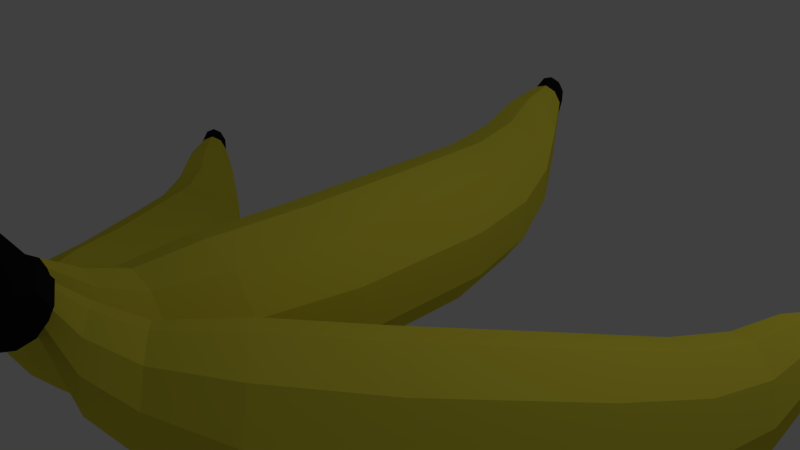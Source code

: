 # Source: Bananas.blend  (saved by Blender 2.76.0; exported with 4.5.12 LTS)
import bpy
from mathutils import Matrix  # noqa: F401  (used for matrix-valued properties, if any)

bpy.ops.wm.read_factory_settings(use_empty=True)
scene = bpy.context.scene
scene.name = 'Scene'

# ---- collections
col_collection_1 = bpy.data.collections.new('Collection 1'); scene.collection.children.link(col_collection_1)

# ---- materials (node trees are filled in below, after node groups)
mat_extremosbanana = bpy.data.materials.new('ExtremosBanana')
mat_extremosbanana.alpha_threshold = 0.0
mat_extremosbanana.use_transparent_shadow = False
mat_extremosbanana.diffuse_color = (0.01222, 0.01222, 0.01222, 1.0)
mat_extremosbanana.roughness = 0.5
mat_cuerpo = bpy.data.materials.new('Cuerpo')
mat_cuerpo.alpha_threshold = 0.0
mat_cuerpo.use_transparent_shadow = False
mat_cuerpo.diffuse_color = (0.8, 0.7112, 0.05615, 1.0)
mat_cuerpo.roughness = 0.5

# ---- material node trees

# ---- world
world_world = bpy.data.worlds.new('World'); scene.world = world_world
world_world.color = (0.05088, 0.05088, 0.05088)
world_world.use_sun_shadow = False
world_world.sun_shadow_jitter_overblur = 0.0
world_world.cycles.sampling_method = 'MANUAL'
world_world.cycles.sample_map_resolution = 256

# ---- cameras
cam_camera = bpy.data.cameras.new('Camera')
cam_camera.clip_end = 100.0
cam_camera.lens = 35.0
cam_camera.sensor_width = 32.0
cam_camera.sensor_height = 18.0
cam_camera.ortho_scale = 7.314
cam_camera.dof.focus_distance = 0.0
cam_camera.dof.aperture_fstop = 128.0

# ---- lights
light_lamp = bpy.data.lights.new('Lamp', 'POINT')
light_lamp.transmission_factor = 0.0
light_lamp.cutoff_distance = 30.0
light_lamp.energy = 100.0
light_lamp.shadow_buffer_clip_start = 1.001
light_lamp.shadow_soft_size = 0.1
light_lamp.shadow_maximum_resolution = 0.006
light_lamp.use_absolute_resolution = True
light_lamp.cycles.use_multiple_importance_sampling = False

# ---- meshes
me_cylinder = bpy.data.meshes.new('Cylinder')
me_cylinder.from_pydata([(1.776e-15, -1.013, -0.987), (1.776e-15, 0.987, -1.013), (0.5878, -1.01, -0.7961), (0.5878, 0.9895, -0.8218), (0.9511, -1.004, -0.2961), (0.9511, 0.9959, -0.3219), (0.9511, -0.9959, 0.3219), (0.9511, 1.004, 0.2961), (0.5878, -0.9895, 0.8218), (0.5878, 1.01, 0.7961), (-8.742e-08, -0.987, 1.013), (-8.742e-08, 1.013, 0.987), (-0.5878, -0.9895, 0.8218), (-0.5878, 1.01, 0.7961), (-0.9511, -0.9959, 0.3219), (-0.9511, 1.004, 0.2961), (-0.9511, -1.004, -0.2961), (-0.9511, 0.9959, -0.3219), (-0.5878, -1.01, -0.7961), (-0.5878, 0.9895, -0.8218), (1.169e-08, -2.389, -0.7207), (0.5286, -2.387, -0.549), (0.8552, -2.381, -0.09939), (0.8552, -2.374, 0.4563), (0.5286, -2.368, 0.9059), (-6.693e-08, -2.366, 1.078), (-0.5286, -2.368, 0.9059), (-0.8552, -2.374, 0.4563), (-0.8552, -2.381, -0.09939), (-0.5286, -2.387, -0.549), (1.903e-08, -3.243, -0.171), (0.3606, -3.242, -0.05388), (0.5834, -3.238, 0.2528), (0.5834, -3.233, 0.6319), (0.3606, -3.229, 0.9386), (-3.46e-08, -3.227, 1.056), (-0.3606, -3.229, 0.9386), (-0.5834, -3.233, 0.6319), (-0.5834, -3.238, 0.2528), (-0.3606, -3.242, -0.05388), (-1.721e-08, -3.735, 0.2554), (0.2946, -3.734, 0.3511), (0.4767, -3.731, 0.6017), (0.4767, -3.727, 0.9115), (0.2946, -3.724, 1.162), (-6.103e-08, -3.722, 1.258), (-0.2946, -3.724, 1.162), (-0.4767, -3.727, 0.9115), (-0.4767, -3.731, 0.6017), (-0.2946, -3.734, 0.3511), (-3.735e-08, -4.097, 0.9982), (0.1499, -4.097, 1.047), (0.2425, -4.095, 1.174), (0.2425, -4.093, 1.332), (0.1499, -4.091, 1.459), (-5.965e-08, -4.091, 1.508), (-0.1499, -4.091, 1.459), (-0.2425, -4.093, 1.332), (-0.2425, -4.095, 1.174), (-0.1499, -4.097, 1.047), (-1.081e-07, -4.303, 1.382), (0.08069, -4.302, 1.408), (0.1306, -4.301, 1.477), (0.1306, -4.3, 1.561), (0.08069, -4.3, 1.63), (-1.201e-07, -4.299, 1.656), (-0.08069, -4.3, 1.63), (-0.1306, -4.3, 1.561), (-0.1306, -4.301, 1.477), (-0.08069, -4.302, 1.408), (0.5249, 1.981, -0.6247), (-5.183e-09, 1.979, -0.7953), (0.8494, 1.986, -0.1782), (0.8494, 1.994, 0.3737), (0.5249, 1.999, 0.8202), (-8.326e-08, 2.002, 0.9908), (-0.5249, 1.999, 0.8202), (-0.8494, 1.994, 0.3737), (-0.8494, 1.986, -0.1782), (-0.5249, 1.981, -0.6247), (0.4292, 2.605, -0.2052), (4.984e-09, 2.603, -0.3446), (0.6944, 2.61, 0.1599), (0.6944, 2.616, 0.6111), (0.4292, 2.62, 0.9762), (-5.885e-08, 2.622, 1.116), (-0.4292, 2.62, 0.9762), (-0.6944, 2.616, 0.6111), (-0.6944, 2.61, 0.1599), (-0.4292, 2.605, -0.2052), (0.3053, 3.006, 0.4397), (1.242e-08, 3.005, 0.3405), (0.4941, 3.009, 0.6994), (0.4941, 3.013, 1.02), (0.3053, 3.017, 1.28), (-3.3e-08, 3.018, 1.379), (-0.3053, 3.017, 1.28), (-0.4941, 3.013, 1.02), (-0.4941, 3.009, 0.6994), (-0.3053, 3.006, 0.4397), (0.1614, 3.384, 0.99), (2.649e-08, 3.383, 0.9376), (0.2611, 3.386, 1.127), (0.2611, 3.388, 1.297), (0.1614, 3.389, 1.434), (2.488e-09, 3.39, 1.487), (-0.1614, 3.389, 1.434), (-0.2611, 3.388, 1.297), (-0.2611, 3.386, 1.127), (-0.1614, 3.384, 0.99), (0.1351, 3.504, 1.171), (3.042e-08, 3.503, 1.127), (0.2187, 3.505, 1.286), (0.2187, 3.507, 1.428), (0.1351, 3.509, 1.543), (1.032e-08, 3.509, 1.587), (-0.1351, 3.509, 1.543), (-0.2187, 3.507, 1.428), (-0.2187, 3.505, 1.286), (-0.1351, 3.504, 1.171), (2.351, -2.172, -1.199), (3.475, -0.5471, -1.511), (2.851, -2.482, -1.011), (3.975, -0.857, -1.322), (3.194, -2.624, -0.5166), (4.318, -0.9996, -0.8286), (3.249, -2.545, 0.09385), (4.373, -0.9203, -0.2181), (2.995, -2.274, 0.5877), (4.119, -0.6495, 0.2758), (2.529, -1.915, 0.7764), (3.653, -0.2906, 0.4644), (2.028, -1.605, 0.5877), (3.152, 0.01938, 0.2758), (1.685, -1.463, 0.09385), (2.809, 0.1619, -0.2181), (1.63, -1.542, -0.5166), (2.754, 0.08267, -0.8286), (1.885, -1.813, -1.011), (3.009, -0.1881, -1.322), (1.598, -3.26, -0.7385), (2.048, -3.539, -0.5688), (2.356, -3.667, -0.1247), (2.406, -3.596, 0.4242), (2.177, -3.352, 0.8684), (1.757, -3.03, 1.038), (1.308, -2.751, 0.8684), (0.999, -2.623, 0.4242), (0.9497, -2.694, -0.1247), (1.178, -2.938, -0.5688), (1.162, -3.891, -0.07212), (1.469, -4.081, 0.04361), (1.679, -4.168, 0.3466), (1.713, -4.12, 0.7211), (1.557, -3.954, 1.024), (1.27, -3.734, 1.14), (0.9635, -3.543, 1.024), (0.7531, -3.456, 0.7211), (0.7194, -3.505, 0.3466), (0.8755, -3.671, 0.04361), (0.9192, -4.241, 0.4204), (1.17, -4.397, 0.5149), (1.342, -4.468, 0.7625), (1.369, -4.428, 1.068), (1.242, -4.293, 1.316), (1.008, -4.113, 1.411), (0.7574, -3.957, 1.316), (0.5854, -3.886, 1.068), (0.5579, -3.926, 0.7625), (0.6854, -4.061, 0.5149), (0.7759, -4.448, 1.207), (0.9035, -4.527, 1.255), (0.991, -4.564, 1.381), (1.005, -4.543, 1.537), (0.9401, -4.474, 1.663), (0.8212, -4.383, 1.711), (0.6936, -4.304, 1.663), (0.6061, -4.268, 1.537), (0.5921, -4.288, 1.381), (0.657, -4.357, 1.255), (0.6915, -4.57, 1.616), (0.7602, -4.613, 1.642), (0.8073, -4.632, 1.71), (0.8149, -4.622, 1.794), (0.7799, -4.584, 1.862), (0.7159, -4.535, 1.888), (0.6472, -4.493, 1.862), (0.6001, -4.473, 1.794), (0.5926, -4.484, 1.71), (0.6275, -4.521, 1.642), (4.498, 0.008697, -1.269), (4.051, 0.2855, -1.438), (4.804, -0.1186, -0.8282), (4.853, -0.04783, -0.283), (4.626, 0.194, 0.158), (4.21, 0.5146, 0.3265), (3.763, 0.7914, 0.158), (3.456, 0.9187, -0.283), (3.407, 0.8479, -0.8282), (3.635, 0.606, -1.269), (4.805, 0.6209, -0.9436), (4.44, 0.8472, -1.081), (5.056, 0.5168, -0.5829), (5.096, 0.5747, -0.1372), (4.91, 0.7724, 0.2234), (4.569, 1.035, 0.3612), (4.204, 1.261, 0.2234), (3.953, 1.365, -0.1372), (3.913, 1.307, -0.5829), (4.099, 1.109, -0.9436), (4.981, 1.093, -0.3627), (4.721, 1.254, -0.4607), (5.16, 1.019, -0.1062), (5.188, 1.061, 0.211), (5.056, 1.201, 0.4675), (4.814, 1.388, 0.5655), (4.554, 1.549, 0.4675), (4.376, 1.623, 0.211), (4.347, 1.582, -0.1062), (4.479, 1.441, -0.3627), (5.121, 1.548, 0.1278), (4.983, 1.633, 0.07603), (5.215, 1.509, 0.2634), (5.23, 1.53, 0.431), (5.16, 1.605, 0.5666), (5.032, 1.703, 0.6184), (4.895, 1.788, 0.5666), (4.8, 1.827, 0.431), (4.785, 1.806, 0.2634), (4.855, 1.731, 0.1278), (5.181, 1.682, 0.2894), (5.066, 1.753, 0.2461), (5.26, 1.649, 0.403), (5.273, 1.667, 0.5433), (5.214, 1.729, 0.6569), (5.107, 1.812, 0.7003), (4.992, 1.883, 0.6569), (4.913, 1.916, 0.5433), (4.901, 1.898, 0.403), (4.959, 1.835, 0.2894), (-2.327, -2.414, -2.023), (-3.439, -1.085, -2.383), (-1.949, -2.063, -1.806), (-3.061, -0.7345, -2.166), (-1.749, -1.806, -1.236), (-2.86, -0.4776, -1.596), (-1.803, -1.741, -0.5314), (-2.915, -0.4128, -0.8913), (-2.091, -1.893, 0.03858), (-3.203, -0.5648, -0.3214), (-2.503, -2.204, 0.2563), (-3.615, -0.8756, -0.1037), (-2.882, -2.555, 0.03858), (-3.993, -1.226, -0.3214), (-3.082, -2.812, -0.5314), (-4.194, -1.483, -0.8913), (-3.028, -2.877, -1.236), (-4.14, -1.548, -1.596), (-2.74, -2.725, -1.806), (-3.851, -1.396, -2.166), (-1.582, -3.304, -1.492), (-1.242, -2.989, -1.296), (-1.062, -2.758, -0.7836), (-1.111, -2.699, -0.1501), (-1.37, -2.836, 0.3624), (-1.74, -3.116, 0.5582), (-2.081, -3.431, 0.3624), (-2.261, -3.662, -0.1501), (-2.212, -3.72, -0.7836), (-1.953, -3.584, -1.296), (-1.151, -3.82, -0.7229), (-0.9187, -3.605, -0.5893), (-0.7957, -3.447, -0.2397), (-0.829, -3.407, 0.1925), (-1.006, -3.501, 0.5421), (-1.259, -3.691, 0.6756), (-1.491, -3.906, 0.5421), (-1.614, -4.064, 0.1925), (-1.58, -4.104, -0.2397), (-1.404, -4.01, -0.5893), (-0.9111, -4.106, -0.1546), (-0.7214, -3.93, -0.04543), (-0.6209, -3.802, 0.2402), (-0.6481, -3.769, 0.5934), (-0.7926, -3.845, 0.8791), (-0.9991, -4.001, 0.9882), (-1.189, -4.177, 0.8791), (-1.289, -4.306, 0.5934), (-1.262, -4.338, 0.2402), (-1.118, -4.262, -0.04544), (-0.7694, -4.276, 0.7536), (-0.6728, -4.186, 0.8091), (-0.6217, -4.121, 0.9545), (-0.6356, -4.104, 1.134), (-0.7091, -4.143, 1.279), (-0.8141, -4.222, 1.335), (-0.9107, -4.312, 1.279), (-0.9618, -4.377, 1.134), (-0.9479, -4.394, 0.9545), (-0.8744, -4.355, 0.8091), (-0.6859, -4.375, 1.226), (-0.6339, -4.327, 1.255), (-0.6064, -4.292, 1.334), (-0.6139, -4.283, 1.43), (-0.6534, -4.304, 1.509), (-0.71, -4.347, 1.539), (-0.762, -4.395, 1.509), (-0.7895, -4.43, 1.43), (-0.782, -4.439, 1.334), (-0.7425, -4.418, 1.255), (-3.671, -0.09119, -2.104), (-4.009, -0.4045, -2.299), (-3.492, 0.1382, -1.595), (-3.541, 0.1961, -0.9663), (-3.798, 0.06038, -0.4573), (-4.166, -0.2172, -0.2629), (-4.504, -0.5305, -0.4573), (-4.683, -0.7599, -0.9663), (-4.634, -0.8178, -1.595), (-4.377, -0.6821, -2.104), (-4.117, 0.311, -1.729), (-4.394, 0.05484, -1.887), (-3.971, 0.4986, -1.312), (-4.01, 0.5459, -0.798), (-4.221, 0.4349, -0.3818), (-4.522, 0.208, -0.2228), (-4.798, -0.04817, -0.3818), (-4.944, -0.2357, -0.798), (-4.905, -0.2831, -1.312), (-4.694, -0.1721, -1.729), (-4.476, 0.5702, -1.058), (-4.672, 0.3879, -1.171), (-4.372, 0.7036, -0.7622), (-4.4, 0.7373, -0.3962), (-4.549, 0.6583, -0.1001), (-4.763, 0.4969, 0.01294), (-4.96, 0.3146, -0.1001), (-5.064, 0.1812, -0.3962), (-5.036, 0.1475, -0.7622), (-4.886, 0.2265, -1.058), (-4.827, 0.7936, -0.4922), (-4.931, 0.6972, -0.5519), (-4.772, 0.8641, -0.3357), (-4.787, 0.8819, -0.1423), (-4.866, 0.8401, 0.01416), (-4.979, 0.7548, 0.07392), (-5.083, 0.6585, 0.01416), (-5.138, 0.588, -0.1423), (-5.123, 0.5702, -0.3357), (-5.044, 0.6119, -0.4922), (-4.926, 0.8761, -0.3057), (-5.013, 0.7954, -0.3557), (-4.88, 0.9351, -0.1746), (-4.893, 0.95, -0.01265), (-4.959, 0.9151, 0.1184), (-5.054, 0.8436, 0.1684), (-5.141, 0.763, 0.1184), (-5.187, 0.7039, -0.01265), (-5.174, 0.689, -0.1746), (-5.108, 0.7239, -0.3057), (-1.272, -4.936, 1.478), (1.03, -5.157, 1.836), (-1.235, -4.755, 1.677), (1.068, -4.976, 2.035), (-1.187, -4.504, 1.764), (1.116, -4.725, 2.122), (-1.147, -4.279, 1.707), (1.156, -4.5, 2.064), (-1.13, -4.167, 1.526), (1.172, -4.388, 1.884), (-1.143, -4.21, 1.292), (1.159, -4.431, 1.649), (-1.18, -4.391, 1.093), (1.122, -4.612, 1.451), (-1.228, -4.642, 1.006), (1.074, -4.863, 1.363), (-1.268, -4.867, 1.063), (1.034, -5.088, 1.421), (-1.285, -4.979, 1.244), (1.017, -5.2, 1.601), (1.766, -5.026, 2.159), (1.744, -5.131, 2.044), (1.794, -4.88, 2.21), (1.817, -4.749, 2.176), (1.827, -4.684, 2.071), (1.82, -4.709, 1.935), (1.798, -4.814, 1.82), (1.77, -4.96, 1.769), (1.747, -5.091, 1.802), (1.737, -5.156, 1.907), (-2.024, -4.669, 1.463), (-2.0, -4.55, 1.593), (-1.968, -4.385, 1.65), (-1.942, -4.238, 1.612), (-1.931, -4.165, 1.494), (-1.94, -4.193, 1.341), (-1.964, -4.312, 1.211), (-1.996, -4.476, 1.153), (-2.022, -4.623, 1.191), (-2.033, -4.697, 1.309)], [], [(0, 1, 3, 2), (2, 3, 5, 4), (4, 5, 7, 6), (6, 7, 9, 8), (8, 9, 11, 10), (10, 11, 13, 12), (12, 13, 15, 14), (14, 15, 17, 16), (15, 13, 76, 77), (18, 19, 1, 0), (16, 17, 19, 18), (16, 18, 29, 28), (22, 23, 33, 32), (8, 10, 25, 24), (18, 0, 20, 29), (10, 12, 26, 25), (2, 4, 22, 21), (12, 14, 27, 26), (4, 6, 23, 22), (0, 2, 21, 20), (14, 16, 28, 27), (6, 8, 24, 23), (34, 35, 45, 44), (27, 28, 38, 37), (20, 21, 31, 30), (25, 26, 36, 35), (23, 24, 34, 33), (28, 29, 39, 38), (21, 22, 32, 31), (26, 27, 37, 36), (24, 25, 35, 34), (29, 20, 30, 39), (41, 42, 52, 51), (39, 30, 40, 49), (32, 33, 43, 42), (37, 38, 48, 47), (30, 31, 41, 40), (35, 36, 46, 45), (33, 34, 44, 43), (38, 39, 49, 48), (31, 32, 42, 41), (36, 37, 47, 46), (53, 54, 64, 63), (46, 47, 57, 56), (44, 45, 55, 54), (49, 40, 50, 59), (42, 43, 53, 52), (47, 48, 58, 57), (40, 41, 51, 50), (45, 46, 56, 55), (43, 44, 54, 53), (48, 49, 59, 58), (60, 61, 62, 63, 64, 65, 66, 67, 68, 69), (58, 59, 69, 68), (51, 52, 62, 61), (56, 57, 67, 66), (54, 55, 65, 64), (59, 50, 60, 69), (52, 53, 63, 62), (57, 58, 68, 67), (50, 51, 61, 60), (55, 56, 66, 65), (75, 74, 84, 85), (7, 5, 72, 73), (3, 1, 71, 70), (17, 15, 77, 78), (9, 7, 73, 74), (19, 17, 78, 79), (11, 9, 74, 75), (1, 19, 79, 71), (13, 11, 75, 76), (5, 3, 70, 72), (82, 80, 90, 92), (71, 79, 89, 81), (73, 72, 82, 83), (78, 77, 87, 88), (70, 71, 81, 80), (76, 75, 85, 86), (74, 73, 83, 84), (79, 78, 88, 89), (72, 70, 80, 82), (77, 76, 86, 87), (94, 93, 103, 104), (87, 86, 96, 97), (85, 84, 94, 95), (81, 89, 99, 91), (83, 82, 92, 93), (88, 87, 97, 98), (80, 81, 91, 90), (86, 85, 95, 96), (84, 83, 93, 94), (89, 88, 98, 99), (106, 105, 115, 116), (99, 98, 108, 109), (92, 90, 100, 102), (97, 96, 106, 107), (95, 94, 104, 105), (91, 99, 109, 101), (93, 92, 102, 103), (98, 97, 107, 108), (90, 91, 101, 100), (96, 95, 105, 106), (110, 111, 119, 118, 117, 116, 115, 114, 113, 112), (104, 103, 113, 114), (109, 108, 118, 119), (102, 100, 110, 112), (107, 106, 116, 117), (105, 104, 114, 115), (101, 109, 119, 111), (103, 102, 112, 113), (108, 107, 117, 118), (100, 101, 111, 110), (120, 121, 123, 122), (122, 123, 125, 124), (124, 125, 127, 126), (126, 127, 129, 128), (128, 129, 131, 130), (130, 131, 133, 132), (132, 133, 135, 134), (134, 135, 137, 136), (135, 133, 196, 197), (138, 139, 121, 120), (136, 137, 139, 138), (136, 138, 149, 148), (142, 143, 153, 152), (128, 130, 145, 144), (138, 120, 140, 149), (130, 132, 146, 145), (122, 124, 142, 141), (132, 134, 147, 146), (124, 126, 143, 142), (120, 122, 141, 140), (134, 136, 148, 147), (126, 128, 144, 143), (154, 155, 165, 164), (147, 148, 158, 157), (140, 141, 151, 150), (145, 146, 156, 155), (143, 144, 154, 153), (148, 149, 159, 158), (141, 142, 152, 151), (146, 147, 157, 156), (144, 145, 155, 154), (149, 140, 150, 159), (161, 162, 172, 171), (159, 150, 160, 169), (152, 153, 163, 162), (157, 158, 168, 167), (150, 151, 161, 160), (155, 156, 166, 165), (153, 154, 164, 163), (158, 159, 169, 168), (151, 152, 162, 161), (156, 157, 167, 166), (173, 174, 184, 183), (166, 167, 177, 176), (164, 165, 175, 174), (169, 160, 170, 179), (162, 163, 173, 172), (167, 168, 178, 177), (160, 161, 171, 170), (165, 166, 176, 175), (163, 164, 174, 173), (168, 169, 179, 178), (180, 181, 182, 183, 184, 185, 186, 187, 188, 189), (178, 179, 189, 188), (171, 172, 182, 181), (176, 177, 187, 186), (174, 175, 185, 184), (179, 170, 180, 189), (172, 173, 183, 182), (177, 178, 188, 187), (170, 171, 181, 180), (175, 176, 186, 185), (195, 194, 204, 205), (127, 125, 192, 193), (123, 121, 191, 190), (137, 135, 197, 198), (129, 127, 193, 194), (139, 137, 198, 199), (131, 129, 194, 195), (121, 139, 199, 191), (133, 131, 195, 196), (125, 123, 190, 192), (202, 200, 210, 212), (191, 199, 209, 201), (193, 192, 202, 203), (198, 197, 207, 208), (190, 191, 201, 200), (196, 195, 205, 206), (194, 193, 203, 204), (199, 198, 208, 209), (192, 190, 200, 202), (197, 196, 206, 207), (214, 213, 223, 224), (207, 206, 216, 217), (205, 204, 214, 215), (201, 209, 219, 211), (203, 202, 212, 213), (208, 207, 217, 218), (200, 201, 211, 210), (206, 205, 215, 216), (204, 203, 213, 214), (209, 208, 218, 219), (226, 225, 235, 236), (219, 218, 228, 229), (212, 210, 220, 222), (217, 216, 226, 227), (215, 214, 224, 225), (211, 219, 229, 221), (213, 212, 222, 223), (218, 217, 227, 228), (210, 211, 221, 220), (216, 215, 225, 226), (230, 231, 239, 238, 237, 236, 235, 234, 233, 232), (224, 223, 233, 234), (229, 228, 238, 239), (222, 220, 230, 232), (227, 226, 236, 237), (225, 224, 234, 235), (221, 229, 239, 231), (223, 222, 232, 233), (228, 227, 237, 238), (220, 221, 231, 230), (240, 241, 243, 242), (242, 243, 245, 244), (244, 245, 247, 246), (246, 247, 249, 248), (248, 249, 251, 250), (250, 251, 253, 252), (252, 253, 255, 254), (254, 255, 257, 256), (255, 253, 316, 317), (258, 259, 241, 240), (256, 257, 259, 258), (256, 258, 269, 268), (262, 263, 273, 272), (248, 250, 265, 264), (258, 240, 260, 269), (250, 252, 266, 265), (242, 244, 262, 261), (252, 254, 267, 266), (244, 246, 263, 262), (240, 242, 261, 260), (254, 256, 268, 267), (246, 248, 264, 263), (274, 275, 285, 284), (267, 268, 278, 277), (260, 261, 271, 270), (265, 266, 276, 275), (263, 264, 274, 273), (268, 269, 279, 278), (261, 262, 272, 271), (266, 267, 277, 276), (264, 265, 275, 274), (269, 260, 270, 279), (281, 282, 292, 291), (279, 270, 280, 289), (272, 273, 283, 282), (277, 278, 288, 287), (270, 271, 281, 280), (275, 276, 286, 285), (273, 274, 284, 283), (278, 279, 289, 288), (271, 272, 282, 281), (276, 277, 287, 286), (293, 294, 304, 303), (286, 287, 297, 296), (284, 285, 295, 294), (289, 280, 290, 299), (282, 283, 293, 292), (287, 288, 298, 297), (280, 281, 291, 290), (285, 286, 296, 295), (283, 284, 294, 293), (288, 289, 299, 298), (300, 301, 302, 303, 304, 305, 306, 307, 308, 309), (298, 299, 309, 308), (291, 292, 302, 301), (296, 297, 307, 306), (294, 295, 305, 304), (299, 290, 300, 309), (292, 293, 303, 302), (297, 298, 308, 307), (290, 291, 301, 300), (295, 296, 306, 305), (315, 314, 324, 325), (247, 245, 312, 313), (243, 241, 311, 310), (257, 255, 317, 318), (249, 247, 313, 314), (259, 257, 318, 319), (251, 249, 314, 315), (241, 259, 319, 311), (253, 251, 315, 316), (245, 243, 310, 312), (322, 320, 330, 332), (311, 319, 329, 321), (313, 312, 322, 323), (318, 317, 327, 328), (310, 311, 321, 320), (316, 315, 325, 326), (314, 313, 323, 324), (319, 318, 328, 329), (312, 310, 320, 322), (317, 316, 326, 327), (334, 333, 343, 344), (327, 326, 336, 337), (325, 324, 334, 335), (321, 329, 339, 331), (323, 322, 332, 333), (328, 327, 337, 338), (320, 321, 331, 330), (326, 325, 335, 336), (324, 323, 333, 334), (329, 328, 338, 339), (346, 345, 355, 356), (339, 338, 348, 349), (332, 330, 340, 342), (337, 336, 346, 347), (335, 334, 344, 345), (331, 339, 349, 341), (333, 332, 342, 343), (338, 337, 347, 348), (330, 331, 341, 340), (336, 335, 345, 346), (350, 351, 359, 358, 357, 356, 355, 354, 353, 352), (344, 343, 353, 354), (349, 348, 358, 359), (342, 340, 350, 352), (347, 346, 356, 357), (345, 344, 354, 355), (341, 349, 359, 351), (343, 342, 352, 353), (348, 347, 357, 358), (340, 341, 351, 350), (360, 361, 363, 362), (362, 363, 365, 364), (364, 365, 367, 366), (366, 367, 369, 368), (368, 369, 371, 370), (370, 371, 373, 372), (372, 373, 375, 374), (374, 375, 377, 376), (375, 373, 386, 387), (378, 379, 361, 360), (376, 377, 379, 378), (376, 378, 399, 398), (380, 381, 389, 388, 387, 386, 385, 384, 383, 382), (367, 365, 382, 383), (363, 361, 381, 380), (377, 375, 387, 388), (369, 367, 383, 384), (379, 377, 388, 389), (371, 369, 384, 385), (361, 379, 389, 381), (373, 371, 385, 386), (365, 363, 380, 382), (390, 391, 392, 393, 394, 395, 396, 397, 398, 399), (368, 370, 395, 394), (378, 360, 390, 399), (370, 372, 396, 395), (362, 364, 392, 391), (372, 374, 397, 396), (364, 366, 393, 392), (360, 362, 391, 390), (374, 376, 398, 397), (366, 368, 394, 393)])
me_cylinder.polygons.foreach_set('material_index', [1, 1, 1, 1, 1, 1, 1, 1, 1, 1, 1, 1, 1, 1, 1, 1, 1, 1, 1, 1, 1, 1, 1, 1, 1, 1, 1, 1, 1, 1, 1, 1, 1, 1, 1, 1, 1, 1, 1, 1, 1, 1, 0, 1, 1, 1, 1, 1, 1, 1, 1, 1, 0, 0, 0, 0, 0, 0, 0, 0, 0, 0, 1, 1, 1, 1, 1, 1, 1, 1, 1, 1, 1, 1, 1, 1, 1, 1, 1, 1, 1, 1, 1, 1, 1, 1, 1, 1, 1, 1, 1, 1, 0, 1, 1, 1, 1, 1, 1, 1, 1, 1, 0, 0, 0, 0, 0, 0, 0, 0, 0, 0, 1, 1, 1, 1, 1, 1, 1, 1, 1, 1, 1, 1, 1, 1, 1, 1, 1, 1, 1, 1, 1, 1, 1, 1, 1, 1, 1, 1, 1, 1, 1, 1, 1, 1, 1, 1, 1, 1, 1, 1, 1, 1, 0, 1, 1, 1, 1, 1, 1, 1, 1, 1, 0, 0, 0, 0, 0, 0, 0, 0, 0, 0, 1, 1, 1, 1, 1, 1, 1, 1, 1, 1, 1, 1, 1, 1, 1, 1, 1, 1, 1, 1, 1, 1, 1, 1, 1, 1, 1, 1, 1, 1, 0, 1, 1, 1, 1, 1, 1, 1, 1, 1, 0, 0, 0, 0, 0, 0, 0, 0, 0, 0, 1, 1, 1, 1, 1, 1, 1, 1, 1, 1, 1, 1, 1, 1, 1, 1, 1, 1, 1, 1, 1, 1, 1, 1, 1, 1, 1, 1, 1, 1, 1, 1, 1, 1, 1, 1, 1, 1, 1, 1, 1, 1, 0, 1, 1, 1, 1, 1, 1, 1, 1, 1, 0, 0, 0, 0, 0, 0, 0, 0, 0, 0, 1, 1, 1, 1, 1, 1, 1, 1, 1, 1, 1, 1, 1, 1, 1, 1, 1, 1, 1, 1, 1, 1, 1, 1, 1, 1, 1, 1, 1, 1, 0, 1, 1, 1, 1, 1, 1, 1, 1, 1, 0, 0, 0, 0, 0, 0, 0, 0, 0, 0, 0, 0, 0, 0, 0, 0, 0, 0, 0, 0, 0, 0, 0, 0, 0, 0, 0, 0, 0, 0, 0, 0, 0, 0, 0, 0, 0, 0, 0, 0, 0, 0])
me_cylinder.materials.append(mat_extremosbanana)
me_cylinder.materials.append(mat_cuerpo)
me_cylinder.use_remesh_preserve_volume = False
me_cylinder.use_remesh_preserve_attributes = False
me_cylinder.use_mirror_vertex_groups = False
me_cylinder.update()

# ---- objects
ob_cylinder = bpy.data.objects.new('Cylinder', me_cylinder)
ob_lamp = bpy.data.objects.new('Lamp', light_lamp)
ob_camera = bpy.data.objects.new('Camera', cam_camera)

# ---- transforms, parenting, visibility, modifiers, constraints
ob_cylinder.location = (0.0, 0.0, 0.0)
ob_cylinder.lineart.crease_threshold = 0.0
ob_lamp.location = (4.076, 1.005, 5.904)
ob_lamp.rotation_euler = (0.6503, 0.05522, 1.866)
ob_lamp.lock_rotations_4d = False
ob_lamp.empty_display_type = 'ARROWS'
ob_lamp.color = (0.0, 0.0, 0.0, 0.0)
ob_lamp.lineart.crease_threshold = 0.0
ob_camera.location = (7.481, -6.508, 5.344)
ob_camera.rotation_euler = (1.109, 0.01082, 0.8149)
ob_camera.lock_rotations_4d = False
ob_camera.empty_display_type = 'ARROWS'
ob_camera.color = (0.0, 0.0, 0.0, 0.0)
ob_camera.display_type = 'WIRE'
ob_camera.lineart.crease_threshold = 0.0

# ---- collection membership
col_collection_1.objects.link(ob_cylinder)
col_collection_1.objects.link(ob_lamp)
col_collection_1.objects.link(ob_camera)

# ---- scene / render settings (as saved in the file)
scene.camera = ob_camera
scene.frame_start = 1; scene.frame_end = 250; scene.frame_set(1)
scene.render.engine = 'BLENDER_EEVEE_NEXT'
scene.render.resolution_percentage = 50
scene.render.dither_intensity = 0.0
scene.cycles.use_denoising = False
scene.cycles.samples = 10
scene.cycles.sampling_pattern = 'TABULATED_SOBOL'
scene.cycles.light_sampling_threshold = 0.0
scene.cycles.use_adaptive_sampling = False
scene.cycles.use_light_tree = False
scene.cycles.blur_glossy = 0.0
scene.cycles.pixel_filter_type = 'GAUSSIAN'
scene.cycles.sample_clamp_indirect = 0.0
scene.view_settings.view_transform = 'Standard'
bpy.context.view_layer.update()
